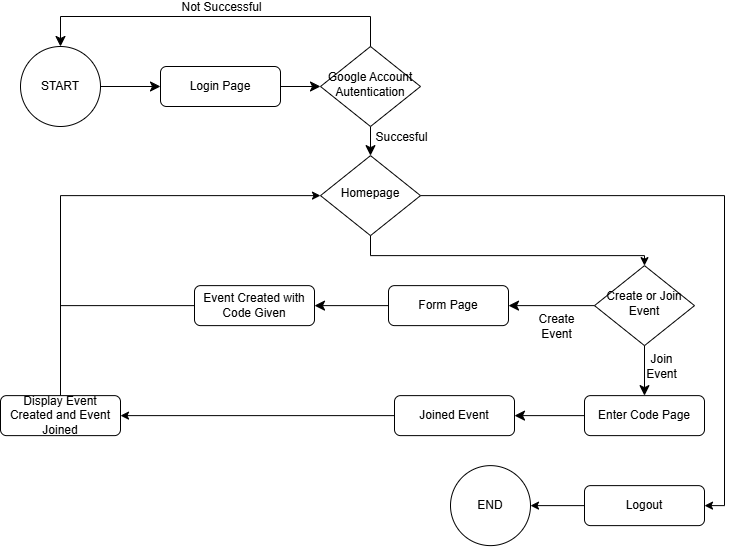

The diagram above was exported from draw.io. Its source (the exported page's mxGraphModel, read from the mxfile embedded in the PNG):
<mxGraphModel dx="1226" dy="665" grid="1" gridSize="10" guides="1" tooltips="1" connect="1" arrows="1" fold="1" page="1" pageScale="1" pageWidth="827" pageHeight="1169" math="0" shadow="0">
  <root>
    <mxCell id="WIyWlLk6GJQsqaUBKTNV-0" />
    <mxCell id="WIyWlLk6GJQsqaUBKTNV-1" parent="WIyWlLk6GJQsqaUBKTNV-0" />
    <mxCell id="8Awp4kjo9YNwcCIVO_AC-12" value="" style="edgeStyle=none;curved=1;rounded=0;orthogonalLoop=1;jettySize=auto;html=1;fontSize=12;startSize=8;endSize=8;" parent="WIyWlLk6GJQsqaUBKTNV-1" source="WIyWlLk6GJQsqaUBKTNV-3" target="WIyWlLk6GJQsqaUBKTNV-6" edge="1">
      <mxGeometry relative="1" as="geometry" />
    </mxCell>
    <mxCell id="WIyWlLk6GJQsqaUBKTNV-3" value="Login Page" style="rounded=1;whiteSpace=wrap;html=1;fontSize=12;glass=0;strokeWidth=1;shadow=0;" parent="WIyWlLk6GJQsqaUBKTNV-1" vertex="1">
      <mxGeometry x="180" y="160" width="120" height="40" as="geometry" />
    </mxCell>
    <mxCell id="8Awp4kjo9YNwcCIVO_AC-13" value="" style="edgeStyle=none;curved=1;rounded=0;orthogonalLoop=1;jettySize=auto;html=1;fontSize=12;startSize=8;endSize=8;entryX=0.5;entryY=0;entryDx=0;entryDy=0;" parent="WIyWlLk6GJQsqaUBKTNV-1" source="WIyWlLk6GJQsqaUBKTNV-6" target="qm-kfoxVOGbkGRoXNve2-0" edge="1">
      <mxGeometry relative="1" as="geometry">
        <mxPoint x="604" y="180" as="targetPoint" />
      </mxGeometry>
    </mxCell>
    <mxCell id="8Awp4kjo9YNwcCIVO_AC-35" value="Succesful" style="edgeLabel;html=1;align=center;verticalAlign=middle;resizable=0;points=[];fontSize=12;" parent="8Awp4kjo9YNwcCIVO_AC-13" vertex="1" connectable="0">
      <mxGeometry x="-0.3714" relative="1" as="geometry">
        <mxPoint x="30" y="1" as="offset" />
      </mxGeometry>
    </mxCell>
    <mxCell id="WIyWlLk6GJQsqaUBKTNV-6" value="Google Account Autentication" style="rhombus;whiteSpace=wrap;html=1;shadow=0;fontFamily=Helvetica;fontSize=12;align=center;strokeWidth=1;spacing=6;spacingTop=-4;" parent="WIyWlLk6GJQsqaUBKTNV-1" vertex="1">
      <mxGeometry x="340" y="140" width="100" height="80" as="geometry" />
    </mxCell>
    <mxCell id="8Awp4kjo9YNwcCIVO_AC-15" value="" style="edgeStyle=none;curved=1;rounded=0;orthogonalLoop=1;jettySize=auto;html=1;fontSize=12;startSize=8;endSize=8;" parent="WIyWlLk6GJQsqaUBKTNV-1" source="WIyWlLk6GJQsqaUBKTNV-10" target="WIyWlLk6GJQsqaUBKTNV-12" edge="1">
      <mxGeometry relative="1" as="geometry" />
    </mxCell>
    <mxCell id="8Awp4kjo9YNwcCIVO_AC-16" value="Create&lt;br&gt;Event" style="edgeLabel;html=1;align=center;verticalAlign=middle;resizable=0;points=[];fontSize=12;" parent="8Awp4kjo9YNwcCIVO_AC-15" vertex="1" connectable="0">
      <mxGeometry x="-0.1" y="-2" relative="1" as="geometry">
        <mxPoint y="22" as="offset" />
      </mxGeometry>
    </mxCell>
    <mxCell id="8Awp4kjo9YNwcCIVO_AC-17" value="" style="edgeStyle=none;curved=1;rounded=0;orthogonalLoop=1;jettySize=auto;html=1;fontSize=12;startSize=8;endSize=8;" parent="WIyWlLk6GJQsqaUBKTNV-1" source="WIyWlLk6GJQsqaUBKTNV-10" target="WIyWlLk6GJQsqaUBKTNV-11" edge="1">
      <mxGeometry relative="1" as="geometry" />
    </mxCell>
    <mxCell id="8Awp4kjo9YNwcCIVO_AC-18" value="Join&lt;br&gt;Event" style="edgeLabel;html=1;align=center;verticalAlign=middle;resizable=0;points=[];fontSize=12;" parent="8Awp4kjo9YNwcCIVO_AC-17" vertex="1" connectable="0">
      <mxGeometry x="-0.48" y="4" relative="1" as="geometry">
        <mxPoint x="12" y="7" as="offset" />
      </mxGeometry>
    </mxCell>
    <mxCell id="WIyWlLk6GJQsqaUBKTNV-10" value="Create or Join Event" style="rhombus;whiteSpace=wrap;html=1;shadow=0;fontFamily=Helvetica;fontSize=12;align=center;strokeWidth=1;spacing=6;spacingTop=-4;" parent="WIyWlLk6GJQsqaUBKTNV-1" vertex="1">
      <mxGeometry x="614" y="359.12" width="100" height="80" as="geometry" />
    </mxCell>
    <mxCell id="8Awp4kjo9YNwcCIVO_AC-22" value="" style="edgeStyle=none;curved=1;rounded=0;orthogonalLoop=1;jettySize=auto;html=1;fontSize=12;startSize=8;endSize=8;" parent="WIyWlLk6GJQsqaUBKTNV-1" source="WIyWlLk6GJQsqaUBKTNV-11" target="8Awp4kjo9YNwcCIVO_AC-21" edge="1">
      <mxGeometry relative="1" as="geometry" />
    </mxCell>
    <mxCell id="WIyWlLk6GJQsqaUBKTNV-11" value="Enter Code Page" style="rounded=1;whiteSpace=wrap;html=1;fontSize=12;glass=0;strokeWidth=1;shadow=0;" parent="WIyWlLk6GJQsqaUBKTNV-1" vertex="1">
      <mxGeometry x="604" y="489.12" width="120" height="40" as="geometry" />
    </mxCell>
    <mxCell id="8Awp4kjo9YNwcCIVO_AC-20" value="" style="edgeStyle=none;curved=1;rounded=0;orthogonalLoop=1;jettySize=auto;html=1;fontSize=12;startSize=8;endSize=8;" parent="WIyWlLk6GJQsqaUBKTNV-1" source="WIyWlLk6GJQsqaUBKTNV-12" target="8Awp4kjo9YNwcCIVO_AC-19" edge="1">
      <mxGeometry relative="1" as="geometry" />
    </mxCell>
    <mxCell id="WIyWlLk6GJQsqaUBKTNV-12" value="Form Page" style="rounded=1;whiteSpace=wrap;html=1;fontSize=12;glass=0;strokeWidth=1;shadow=0;" parent="WIyWlLk6GJQsqaUBKTNV-1" vertex="1">
      <mxGeometry x="408" y="379.12" width="120" height="40" as="geometry" />
    </mxCell>
    <mxCell id="8Awp4kjo9YNwcCIVO_AC-5" value="" style="edgeStyle=none;curved=1;rounded=0;orthogonalLoop=1;jettySize=auto;html=1;fontSize=12;startSize=8;endSize=8;" parent="WIyWlLk6GJQsqaUBKTNV-1" source="8Awp4kjo9YNwcCIVO_AC-0" target="WIyWlLk6GJQsqaUBKTNV-3" edge="1">
      <mxGeometry relative="1" as="geometry" />
    </mxCell>
    <mxCell id="8Awp4kjo9YNwcCIVO_AC-0" value="START" style="ellipse;whiteSpace=wrap;html=1;aspect=fixed;" parent="WIyWlLk6GJQsqaUBKTNV-1" vertex="1">
      <mxGeometry x="40" y="140" width="80" height="80" as="geometry" />
    </mxCell>
    <mxCell id="8Awp4kjo9YNwcCIVO_AC-6" style="edgeStyle=none;curved=1;rounded=0;orthogonalLoop=1;jettySize=auto;html=1;exitX=0.5;exitY=0;exitDx=0;exitDy=0;fontSize=12;startSize=8;endSize=8;" parent="WIyWlLk6GJQsqaUBKTNV-1" source="WIyWlLk6GJQsqaUBKTNV-3" target="WIyWlLk6GJQsqaUBKTNV-3" edge="1">
      <mxGeometry relative="1" as="geometry" />
    </mxCell>
    <mxCell id="8Awp4kjo9YNwcCIVO_AC-10" value="" style="edgeStyle=elbowEdgeStyle;elbow=horizontal;endArrow=classic;html=1;curved=0;rounded=0;endSize=8;startSize=8;fontSize=12;exitX=0.5;exitY=0;exitDx=0;exitDy=0;entryX=0.5;entryY=0;entryDx=0;entryDy=0;" parent="WIyWlLk6GJQsqaUBKTNV-1" source="WIyWlLk6GJQsqaUBKTNV-6" target="8Awp4kjo9YNwcCIVO_AC-0" edge="1">
      <mxGeometry width="50" height="50" relative="1" as="geometry">
        <mxPoint x="299" y="140" as="sourcePoint" />
        <mxPoint x="349" y="90" as="targetPoint" />
        <Array as="points">
          <mxPoint x="254" y="110" />
        </Array>
      </mxGeometry>
    </mxCell>
    <mxCell id="8Awp4kjo9YNwcCIVO_AC-11" value="Not Successful" style="edgeLabel;html=1;align=center;verticalAlign=middle;resizable=0;points=[];fontSize=12;" parent="8Awp4kjo9YNwcCIVO_AC-10" vertex="1" connectable="0">
      <mxGeometry x="-0.7652" y="-1" relative="1" as="geometry">
        <mxPoint x="-136" y="-9" as="offset" />
      </mxGeometry>
    </mxCell>
    <mxCell id="8Awp4kjo9YNwcCIVO_AC-19" value="Event Created with Code Given" style="rounded=1;whiteSpace=wrap;html=1;fontSize=12;glass=0;strokeWidth=1;shadow=0;" parent="WIyWlLk6GJQsqaUBKTNV-1" vertex="1">
      <mxGeometry x="214" y="379.12" width="120" height="40" as="geometry" />
    </mxCell>
    <mxCell id="qm-kfoxVOGbkGRoXNve2-4" style="edgeStyle=orthogonalEdgeStyle;rounded=0;orthogonalLoop=1;jettySize=auto;html=1;exitX=0;exitY=0.5;exitDx=0;exitDy=0;entryX=1;entryY=0.5;entryDx=0;entryDy=0;" edge="1" parent="WIyWlLk6GJQsqaUBKTNV-1" source="8Awp4kjo9YNwcCIVO_AC-21" target="8Awp4kjo9YNwcCIVO_AC-26">
      <mxGeometry relative="1" as="geometry" />
    </mxCell>
    <mxCell id="8Awp4kjo9YNwcCIVO_AC-21" value="Joined Event" style="rounded=1;whiteSpace=wrap;html=1;fontSize=12;glass=0;strokeWidth=1;shadow=0;" parent="WIyWlLk6GJQsqaUBKTNV-1" vertex="1">
      <mxGeometry x="414" y="489.12" width="120" height="40" as="geometry" />
    </mxCell>
    <mxCell id="qm-kfoxVOGbkGRoXNve2-5" style="edgeStyle=orthogonalEdgeStyle;rounded=0;orthogonalLoop=1;jettySize=auto;html=1;exitX=0.5;exitY=0;exitDx=0;exitDy=0;entryX=0;entryY=0.5;entryDx=0;entryDy=0;" edge="1" parent="WIyWlLk6GJQsqaUBKTNV-1" source="8Awp4kjo9YNwcCIVO_AC-26" target="qm-kfoxVOGbkGRoXNve2-0">
      <mxGeometry relative="1" as="geometry" />
    </mxCell>
    <mxCell id="8Awp4kjo9YNwcCIVO_AC-26" value="Display Event Created and Event Joined" style="rounded=1;whiteSpace=wrap;html=1;fontSize=12;glass=0;strokeWidth=1;shadow=0;" parent="WIyWlLk6GJQsqaUBKTNV-1" vertex="1">
      <mxGeometry x="20" y="489.12" width="120" height="40" as="geometry" />
    </mxCell>
    <mxCell id="qm-kfoxVOGbkGRoXNve2-1" style="edgeStyle=orthogonalEdgeStyle;rounded=0;orthogonalLoop=1;jettySize=auto;html=1;exitX=0.5;exitY=1;exitDx=0;exitDy=0;entryX=0.5;entryY=0;entryDx=0;entryDy=0;" edge="1" parent="WIyWlLk6GJQsqaUBKTNV-1" source="qm-kfoxVOGbkGRoXNve2-0" target="WIyWlLk6GJQsqaUBKTNV-10">
      <mxGeometry relative="1" as="geometry">
        <Array as="points">
          <mxPoint x="390" y="349.12" />
          <mxPoint x="664" y="349.12" />
        </Array>
      </mxGeometry>
    </mxCell>
    <mxCell id="qm-kfoxVOGbkGRoXNve2-3" style="edgeStyle=orthogonalEdgeStyle;rounded=0;orthogonalLoop=1;jettySize=auto;html=1;exitX=1;exitY=0.5;exitDx=0;exitDy=0;entryX=1;entryY=0.5;entryDx=0;entryDy=0;" edge="1" parent="WIyWlLk6GJQsqaUBKTNV-1" source="qm-kfoxVOGbkGRoXNve2-0" target="qm-kfoxVOGbkGRoXNve2-2">
      <mxGeometry relative="1" as="geometry" />
    </mxCell>
    <mxCell id="qm-kfoxVOGbkGRoXNve2-0" value="Homepage" style="rhombus;whiteSpace=wrap;html=1;shadow=0;fontFamily=Helvetica;fontSize=12;align=center;strokeWidth=1;spacing=6;spacingTop=-4;" vertex="1" parent="WIyWlLk6GJQsqaUBKTNV-1">
      <mxGeometry x="340" y="249.12" width="100" height="80" as="geometry" />
    </mxCell>
    <mxCell id="qm-kfoxVOGbkGRoXNve2-8" style="edgeStyle=orthogonalEdgeStyle;rounded=0;orthogonalLoop=1;jettySize=auto;html=1;exitX=0;exitY=0.5;exitDx=0;exitDy=0;entryX=1;entryY=0.5;entryDx=0;entryDy=0;" edge="1" parent="WIyWlLk6GJQsqaUBKTNV-1" source="qm-kfoxVOGbkGRoXNve2-2" target="qm-kfoxVOGbkGRoXNve2-7">
      <mxGeometry relative="1" as="geometry" />
    </mxCell>
    <mxCell id="qm-kfoxVOGbkGRoXNve2-2" value="Logout" style="rounded=1;whiteSpace=wrap;html=1;fontSize=12;glass=0;strokeWidth=1;shadow=0;" vertex="1" parent="WIyWlLk6GJQsqaUBKTNV-1">
      <mxGeometry x="604" y="579.12" width="120" height="40" as="geometry" />
    </mxCell>
    <mxCell id="qm-kfoxVOGbkGRoXNve2-6" value="" style="endArrow=none;html=1;rounded=0;entryX=0;entryY=0.5;entryDx=0;entryDy=0;" edge="1" parent="WIyWlLk6GJQsqaUBKTNV-1" target="8Awp4kjo9YNwcCIVO_AC-19">
      <mxGeometry width="50" height="50" relative="1" as="geometry">
        <mxPoint x="80" y="399.12" as="sourcePoint" />
        <mxPoint x="210" y="399.12" as="targetPoint" />
      </mxGeometry>
    </mxCell>
    <mxCell id="qm-kfoxVOGbkGRoXNve2-7" value="END" style="ellipse;whiteSpace=wrap;html=1;aspect=fixed;" vertex="1" parent="WIyWlLk6GJQsqaUBKTNV-1">
      <mxGeometry x="470" y="559.12" width="80" height="80" as="geometry" />
    </mxCell>
  </root>
</mxGraphModel>